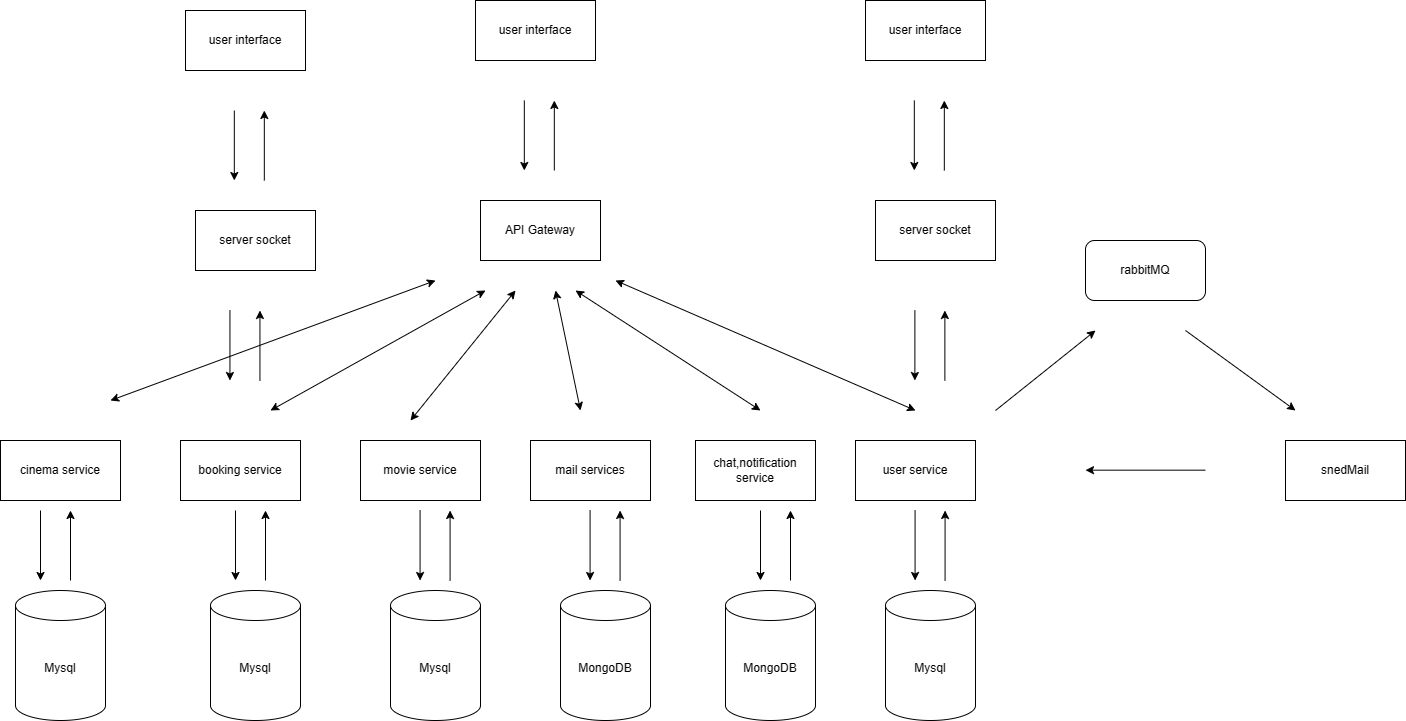

The diagram above was exported from draw.io. Its source (the exported page's mxGraphModel, read from the mxfile embedded in the PNG):
<mxGraphModel dx="2854" dy="2186" grid="1" gridSize="10" guides="1" tooltips="1" connect="1" arrows="1" fold="1" page="1" pageScale="1" pageWidth="850" pageHeight="1100" math="0" shadow="0">
  <root>
    <mxCell id="0" />
    <mxCell id="1" parent="0" />
    <mxCell id="2Se6MtuhGXf0vv5Ya-3E-2" value="mail services" style="rounded=0;whiteSpace=wrap;html=1;" parent="1" vertex="1">
      <mxGeometry x="285" y="240" width="120" height="60" as="geometry" />
    </mxCell>
    <mxCell id="2Se6MtuhGXf0vv5Ya-3E-3" value="user service" style="rounded=0;whiteSpace=wrap;html=1;" parent="1" vertex="1">
      <mxGeometry x="610" y="240" width="120" height="60" as="geometry" />
    </mxCell>
    <mxCell id="2Se6MtuhGXf0vv5Ya-3E-4" value="API Gateway" style="rounded=0;whiteSpace=wrap;html=1;" parent="1" vertex="1">
      <mxGeometry x="235" width="120" height="60" as="geometry" />
    </mxCell>
    <mxCell id="2Se6MtuhGXf0vv5Ya-3E-5" value="chat,notification service" style="rounded=0;whiteSpace=wrap;html=1;" parent="1" vertex="1">
      <mxGeometry x="450" y="240" width="120" height="60" as="geometry" />
    </mxCell>
    <mxCell id="2Se6MtuhGXf0vv5Ya-3E-6" value="Mysql" style="shape=cylinder3;whiteSpace=wrap;html=1;boundedLbl=1;backgroundOutline=1;size=15;" parent="1" vertex="1">
      <mxGeometry x="-230" y="390" width="90" height="130" as="geometry" />
    </mxCell>
    <mxCell id="2Se6MtuhGXf0vv5Ya-3E-10" value="movie service" style="rounded=0;whiteSpace=wrap;html=1;" parent="1" vertex="1">
      <mxGeometry x="115" y="240" width="120" height="60" as="geometry" />
    </mxCell>
    <mxCell id="2Se6MtuhGXf0vv5Ya-3E-11" value="booking service" style="rounded=0;whiteSpace=wrap;html=1;" parent="1" vertex="1">
      <mxGeometry x="-65" y="240" width="120" height="60" as="geometry" />
    </mxCell>
    <mxCell id="2Se6MtuhGXf0vv5Ya-3E-12" value="cinema service" style="rounded=0;whiteSpace=wrap;html=1;" parent="1" vertex="1">
      <mxGeometry x="-245" y="240" width="120" height="60" as="geometry" />
    </mxCell>
    <mxCell id="2Se6MtuhGXf0vv5Ya-3E-14" value="" style="endArrow=classic;startArrow=classic;html=1;rounded=0;" parent="1" edge="1">
      <mxGeometry width="50" height="50" relative="1" as="geometry">
        <mxPoint x="-135" y="200" as="sourcePoint" />
        <mxPoint x="190" y="80" as="targetPoint" />
      </mxGeometry>
    </mxCell>
    <mxCell id="2Se6MtuhGXf0vv5Ya-3E-15" value="user interface" style="rounded=0;whiteSpace=wrap;html=1;" parent="1" vertex="1">
      <mxGeometry x="230" y="-200" width="120" height="60" as="geometry" />
    </mxCell>
    <mxCell id="2Se6MtuhGXf0vv5Ya-3E-18" value="" style="endArrow=classic;startArrow=classic;html=1;rounded=0;" parent="1" edge="1">
      <mxGeometry width="50" height="50" relative="1" as="geometry">
        <mxPoint x="25" y="210" as="sourcePoint" />
        <mxPoint x="240" y="90" as="targetPoint" />
      </mxGeometry>
    </mxCell>
    <mxCell id="2Se6MtuhGXf0vv5Ya-3E-19" value="" style="endArrow=classic;startArrow=classic;html=1;rounded=0;" parent="1" edge="1">
      <mxGeometry width="50" height="50" relative="1" as="geometry">
        <mxPoint x="165" y="220" as="sourcePoint" />
        <mxPoint x="270" y="90" as="targetPoint" />
      </mxGeometry>
    </mxCell>
    <mxCell id="2Se6MtuhGXf0vv5Ya-3E-20" value="" style="endArrow=classic;startArrow=classic;html=1;rounded=0;" parent="1" edge="1">
      <mxGeometry width="50" height="50" relative="1" as="geometry">
        <mxPoint x="335" y="210" as="sourcePoint" />
        <mxPoint x="310" y="90" as="targetPoint" />
      </mxGeometry>
    </mxCell>
    <mxCell id="2Se6MtuhGXf0vv5Ya-3E-21" value="" style="endArrow=classic;startArrow=classic;html=1;rounded=0;" parent="1" edge="1">
      <mxGeometry width="50" height="50" relative="1" as="geometry">
        <mxPoint x="330" y="90" as="sourcePoint" />
        <mxPoint x="515" y="210" as="targetPoint" />
      </mxGeometry>
    </mxCell>
    <mxCell id="2Se6MtuhGXf0vv5Ya-3E-22" value="" style="endArrow=classic;startArrow=classic;html=1;rounded=0;" parent="1" edge="1">
      <mxGeometry width="50" height="50" relative="1" as="geometry">
        <mxPoint x="370" y="80" as="sourcePoint" />
        <mxPoint x="670" y="210" as="targetPoint" />
      </mxGeometry>
    </mxCell>
    <mxCell id="2Se6MtuhGXf0vv5Ya-3E-23" value="Mysql" style="shape=cylinder3;whiteSpace=wrap;html=1;boundedLbl=1;backgroundOutline=1;size=15;" parent="1" vertex="1">
      <mxGeometry x="-35" y="390" width="90" height="130" as="geometry" />
    </mxCell>
    <mxCell id="2Se6MtuhGXf0vv5Ya-3E-24" value="Mysql" style="shape=cylinder3;whiteSpace=wrap;html=1;boundedLbl=1;backgroundOutline=1;size=15;" parent="1" vertex="1">
      <mxGeometry x="145" y="390" width="90" height="130" as="geometry" />
    </mxCell>
    <mxCell id="2Se6MtuhGXf0vv5Ya-3E-25" value="MongoDB" style="shape=cylinder3;whiteSpace=wrap;html=1;boundedLbl=1;backgroundOutline=1;size=15;" parent="1" vertex="1">
      <mxGeometry x="315" y="390" width="90" height="130" as="geometry" />
    </mxCell>
    <mxCell id="2Se6MtuhGXf0vv5Ya-3E-26" value="Mysql" style="shape=cylinder3;whiteSpace=wrap;html=1;boundedLbl=1;backgroundOutline=1;size=15;" parent="1" vertex="1">
      <mxGeometry x="640" y="390" width="90" height="130" as="geometry" />
    </mxCell>
    <mxCell id="2Se6MtuhGXf0vv5Ya-3E-27" value="MongoDB" style="shape=cylinder3;whiteSpace=wrap;html=1;boundedLbl=1;backgroundOutline=1;size=15;" parent="1" vertex="1">
      <mxGeometry x="480" y="390" width="90" height="130" as="geometry" />
    </mxCell>
    <mxCell id="2Se6MtuhGXf0vv5Ya-3E-33" value="" style="endArrow=classic;html=1;rounded=0;" parent="1" edge="1">
      <mxGeometry width="50" height="50" relative="1" as="geometry">
        <mxPoint x="-205" y="310" as="sourcePoint" />
        <mxPoint x="-205" y="380" as="targetPoint" />
      </mxGeometry>
    </mxCell>
    <mxCell id="2Se6MtuhGXf0vv5Ya-3E-34" value="" style="endArrow=classic;html=1;rounded=0;" parent="1" edge="1">
      <mxGeometry width="50" height="50" relative="1" as="geometry">
        <mxPoint x="-175" y="380" as="sourcePoint" />
        <mxPoint x="-175" y="310" as="targetPoint" />
      </mxGeometry>
    </mxCell>
    <mxCell id="2Se6MtuhGXf0vv5Ya-3E-35" value="" style="endArrow=classic;html=1;rounded=0;" parent="1" edge="1">
      <mxGeometry width="50" height="50" relative="1" as="geometry">
        <mxPoint x="-10" y="310" as="sourcePoint" />
        <mxPoint x="-10" y="380" as="targetPoint" />
      </mxGeometry>
    </mxCell>
    <mxCell id="2Se6MtuhGXf0vv5Ya-3E-36" value="" style="endArrow=classic;html=1;rounded=0;" parent="1" edge="1">
      <mxGeometry width="50" height="50" relative="1" as="geometry">
        <mxPoint x="20" y="380" as="sourcePoint" />
        <mxPoint x="20" y="310" as="targetPoint" />
      </mxGeometry>
    </mxCell>
    <mxCell id="2Se6MtuhGXf0vv5Ya-3E-37" value="" style="endArrow=classic;html=1;rounded=0;" parent="1" edge="1">
      <mxGeometry width="50" height="50" relative="1" as="geometry">
        <mxPoint x="174.57999999999998" y="310" as="sourcePoint" />
        <mxPoint x="174.57999999999998" y="380" as="targetPoint" />
      </mxGeometry>
    </mxCell>
    <mxCell id="2Se6MtuhGXf0vv5Ya-3E-38" value="" style="endArrow=classic;html=1;rounded=0;" parent="1" edge="1">
      <mxGeometry width="50" height="50" relative="1" as="geometry">
        <mxPoint x="204.57999999999998" y="380" as="sourcePoint" />
        <mxPoint x="204.57999999999998" y="310" as="targetPoint" />
      </mxGeometry>
    </mxCell>
    <mxCell id="2Se6MtuhGXf0vv5Ya-3E-41" value="" style="endArrow=classic;html=1;rounded=0;" parent="1" edge="1">
      <mxGeometry width="50" height="50" relative="1" as="geometry">
        <mxPoint x="344.58000000000004" y="310" as="sourcePoint" />
        <mxPoint x="344.58000000000004" y="380" as="targetPoint" />
      </mxGeometry>
    </mxCell>
    <mxCell id="2Se6MtuhGXf0vv5Ya-3E-42" value="" style="endArrow=classic;html=1;rounded=0;" parent="1" edge="1">
      <mxGeometry width="50" height="50" relative="1" as="geometry">
        <mxPoint x="374.58000000000004" y="380" as="sourcePoint" />
        <mxPoint x="374.58000000000004" y="310" as="targetPoint" />
      </mxGeometry>
    </mxCell>
    <mxCell id="2Se6MtuhGXf0vv5Ya-3E-43" value="" style="endArrow=classic;html=1;rounded=0;" parent="1" edge="1">
      <mxGeometry width="50" height="50" relative="1" as="geometry">
        <mxPoint x="669.58" y="310" as="sourcePoint" />
        <mxPoint x="669.58" y="380" as="targetPoint" />
      </mxGeometry>
    </mxCell>
    <mxCell id="2Se6MtuhGXf0vv5Ya-3E-44" value="" style="endArrow=classic;html=1;rounded=0;" parent="1" edge="1">
      <mxGeometry width="50" height="50" relative="1" as="geometry">
        <mxPoint x="699.58" y="380" as="sourcePoint" />
        <mxPoint x="699.58" y="310" as="targetPoint" />
      </mxGeometry>
    </mxCell>
    <mxCell id="2Se6MtuhGXf0vv5Ya-3E-45" value="" style="endArrow=classic;html=1;rounded=0;" parent="1" edge="1">
      <mxGeometry width="50" height="50" relative="1" as="geometry">
        <mxPoint x="515" y="310" as="sourcePoint" />
        <mxPoint x="515" y="380" as="targetPoint" />
      </mxGeometry>
    </mxCell>
    <mxCell id="2Se6MtuhGXf0vv5Ya-3E-46" value="" style="endArrow=classic;html=1;rounded=0;" parent="1" edge="1">
      <mxGeometry width="50" height="50" relative="1" as="geometry">
        <mxPoint x="545" y="380" as="sourcePoint" />
        <mxPoint x="545" y="310" as="targetPoint" />
      </mxGeometry>
    </mxCell>
    <mxCell id="2Se6MtuhGXf0vv5Ya-3E-47" value="" style="endArrow=classic;html=1;rounded=0;" parent="1" edge="1">
      <mxGeometry width="50" height="50" relative="1" as="geometry">
        <mxPoint x="278.82" y="-100" as="sourcePoint" />
        <mxPoint x="278.82" y="-30" as="targetPoint" />
      </mxGeometry>
    </mxCell>
    <mxCell id="2Se6MtuhGXf0vv5Ya-3E-48" value="" style="endArrow=classic;html=1;rounded=0;" parent="1" edge="1">
      <mxGeometry width="50" height="50" relative="1" as="geometry">
        <mxPoint x="308.82" y="-30" as="sourcePoint" />
        <mxPoint x="308.82" y="-100" as="targetPoint" />
      </mxGeometry>
    </mxCell>
    <mxCell id="to5iN932_A8-WDdGxTSe-7" value="rabbitMQ" style="rounded=1;whiteSpace=wrap;html=1;" parent="1" vertex="1">
      <mxGeometry x="840" y="40" width="120" height="60" as="geometry" />
    </mxCell>
    <mxCell id="to5iN932_A8-WDdGxTSe-8" value="snedMail" style="rounded=0;whiteSpace=wrap;html=1;" parent="1" vertex="1">
      <mxGeometry x="1040" y="240" width="120" height="60" as="geometry" />
    </mxCell>
    <mxCell id="to5iN932_A8-WDdGxTSe-9" value="" style="endArrow=classic;html=1;rounded=0;" parent="1" edge="1">
      <mxGeometry width="50" height="50" relative="1" as="geometry">
        <mxPoint x="940" y="130" as="sourcePoint" />
        <mxPoint x="1050" y="210" as="targetPoint" />
      </mxGeometry>
    </mxCell>
    <mxCell id="to5iN932_A8-WDdGxTSe-10" value="" style="endArrow=classic;html=1;rounded=0;" parent="1" edge="1">
      <mxGeometry width="50" height="50" relative="1" as="geometry">
        <mxPoint x="960" y="269.67" as="sourcePoint" />
        <mxPoint x="840" y="269.67" as="targetPoint" />
      </mxGeometry>
    </mxCell>
    <mxCell id="to5iN932_A8-WDdGxTSe-11" value="" style="endArrow=classic;html=1;rounded=0;" parent="1" edge="1">
      <mxGeometry width="50" height="50" relative="1" as="geometry">
        <mxPoint x="750" y="210" as="sourcePoint" />
        <mxPoint x="850" y="130" as="targetPoint" />
      </mxGeometry>
    </mxCell>
    <mxCell id="to5iN932_A8-WDdGxTSe-16" value="user interface" style="rounded=0;whiteSpace=wrap;html=1;" parent="1" vertex="1">
      <mxGeometry x="-60" y="-190" width="120" height="60" as="geometry" />
    </mxCell>
    <mxCell id="to5iN932_A8-WDdGxTSe-17" value="" style="endArrow=classic;html=1;rounded=0;" parent="1" edge="1">
      <mxGeometry width="50" height="50" relative="1" as="geometry">
        <mxPoint x="-11.180000000000007" y="-90" as="sourcePoint" />
        <mxPoint x="-11.180000000000007" y="-20" as="targetPoint" />
      </mxGeometry>
    </mxCell>
    <mxCell id="to5iN932_A8-WDdGxTSe-18" value="" style="endArrow=classic;html=1;rounded=0;" parent="1" edge="1">
      <mxGeometry width="50" height="50" relative="1" as="geometry">
        <mxPoint x="18.819999999999993" y="-20" as="sourcePoint" />
        <mxPoint x="18.819999999999993" y="-90" as="targetPoint" />
      </mxGeometry>
    </mxCell>
    <mxCell id="to5iN932_A8-WDdGxTSe-19" value="server socket" style="rounded=0;whiteSpace=wrap;html=1;" parent="1" vertex="1">
      <mxGeometry x="-50" y="10" width="120" height="60" as="geometry" />
    </mxCell>
    <mxCell id="to5iN932_A8-WDdGxTSe-20" value="" style="endArrow=classic;html=1;rounded=0;" parent="1" edge="1">
      <mxGeometry width="50" height="50" relative="1" as="geometry">
        <mxPoint x="-15.560000000000008" y="110" as="sourcePoint" />
        <mxPoint x="-15.560000000000008" y="180" as="targetPoint" />
      </mxGeometry>
    </mxCell>
    <mxCell id="to5iN932_A8-WDdGxTSe-21" value="" style="endArrow=classic;html=1;rounded=0;" parent="1" edge="1">
      <mxGeometry width="50" height="50" relative="1" as="geometry">
        <mxPoint x="14.439999999999992" y="180" as="sourcePoint" />
        <mxPoint x="14.439999999999992" y="110" as="targetPoint" />
      </mxGeometry>
    </mxCell>
    <mxCell id="to5iN932_A8-WDdGxTSe-22" value="user interface" style="rounded=0;whiteSpace=wrap;html=1;" parent="1" vertex="1">
      <mxGeometry x="620" y="-200" width="120" height="60" as="geometry" />
    </mxCell>
    <mxCell id="to5iN932_A8-WDdGxTSe-23" value="" style="endArrow=classic;html=1;rounded=0;" parent="1" edge="1">
      <mxGeometry width="50" height="50" relative="1" as="geometry">
        <mxPoint x="668.8199999999999" y="-100" as="sourcePoint" />
        <mxPoint x="668.8199999999999" y="-30" as="targetPoint" />
      </mxGeometry>
    </mxCell>
    <mxCell id="to5iN932_A8-WDdGxTSe-24" value="" style="endArrow=classic;html=1;rounded=0;" parent="1" edge="1">
      <mxGeometry width="50" height="50" relative="1" as="geometry">
        <mxPoint x="698.8199999999999" y="-30" as="sourcePoint" />
        <mxPoint x="698.8199999999999" y="-100" as="targetPoint" />
      </mxGeometry>
    </mxCell>
    <mxCell id="to5iN932_A8-WDdGxTSe-25" value="server socket" style="rounded=0;whiteSpace=wrap;html=1;" parent="1" vertex="1">
      <mxGeometry x="630" width="120" height="60" as="geometry" />
    </mxCell>
    <mxCell id="to5iN932_A8-WDdGxTSe-26" value="" style="endArrow=classic;html=1;rounded=0;" parent="1" edge="1">
      <mxGeometry width="50" height="50" relative="1" as="geometry">
        <mxPoint x="669.3799999999999" y="110" as="sourcePoint" />
        <mxPoint x="669.3799999999999" y="180" as="targetPoint" />
      </mxGeometry>
    </mxCell>
    <mxCell id="to5iN932_A8-WDdGxTSe-27" value="" style="endArrow=classic;html=1;rounded=0;" parent="1" edge="1">
      <mxGeometry width="50" height="50" relative="1" as="geometry">
        <mxPoint x="699.3799999999999" y="180" as="sourcePoint" />
        <mxPoint x="699.3799999999999" y="110" as="targetPoint" />
      </mxGeometry>
    </mxCell>
  </root>
</mxGraphModel>